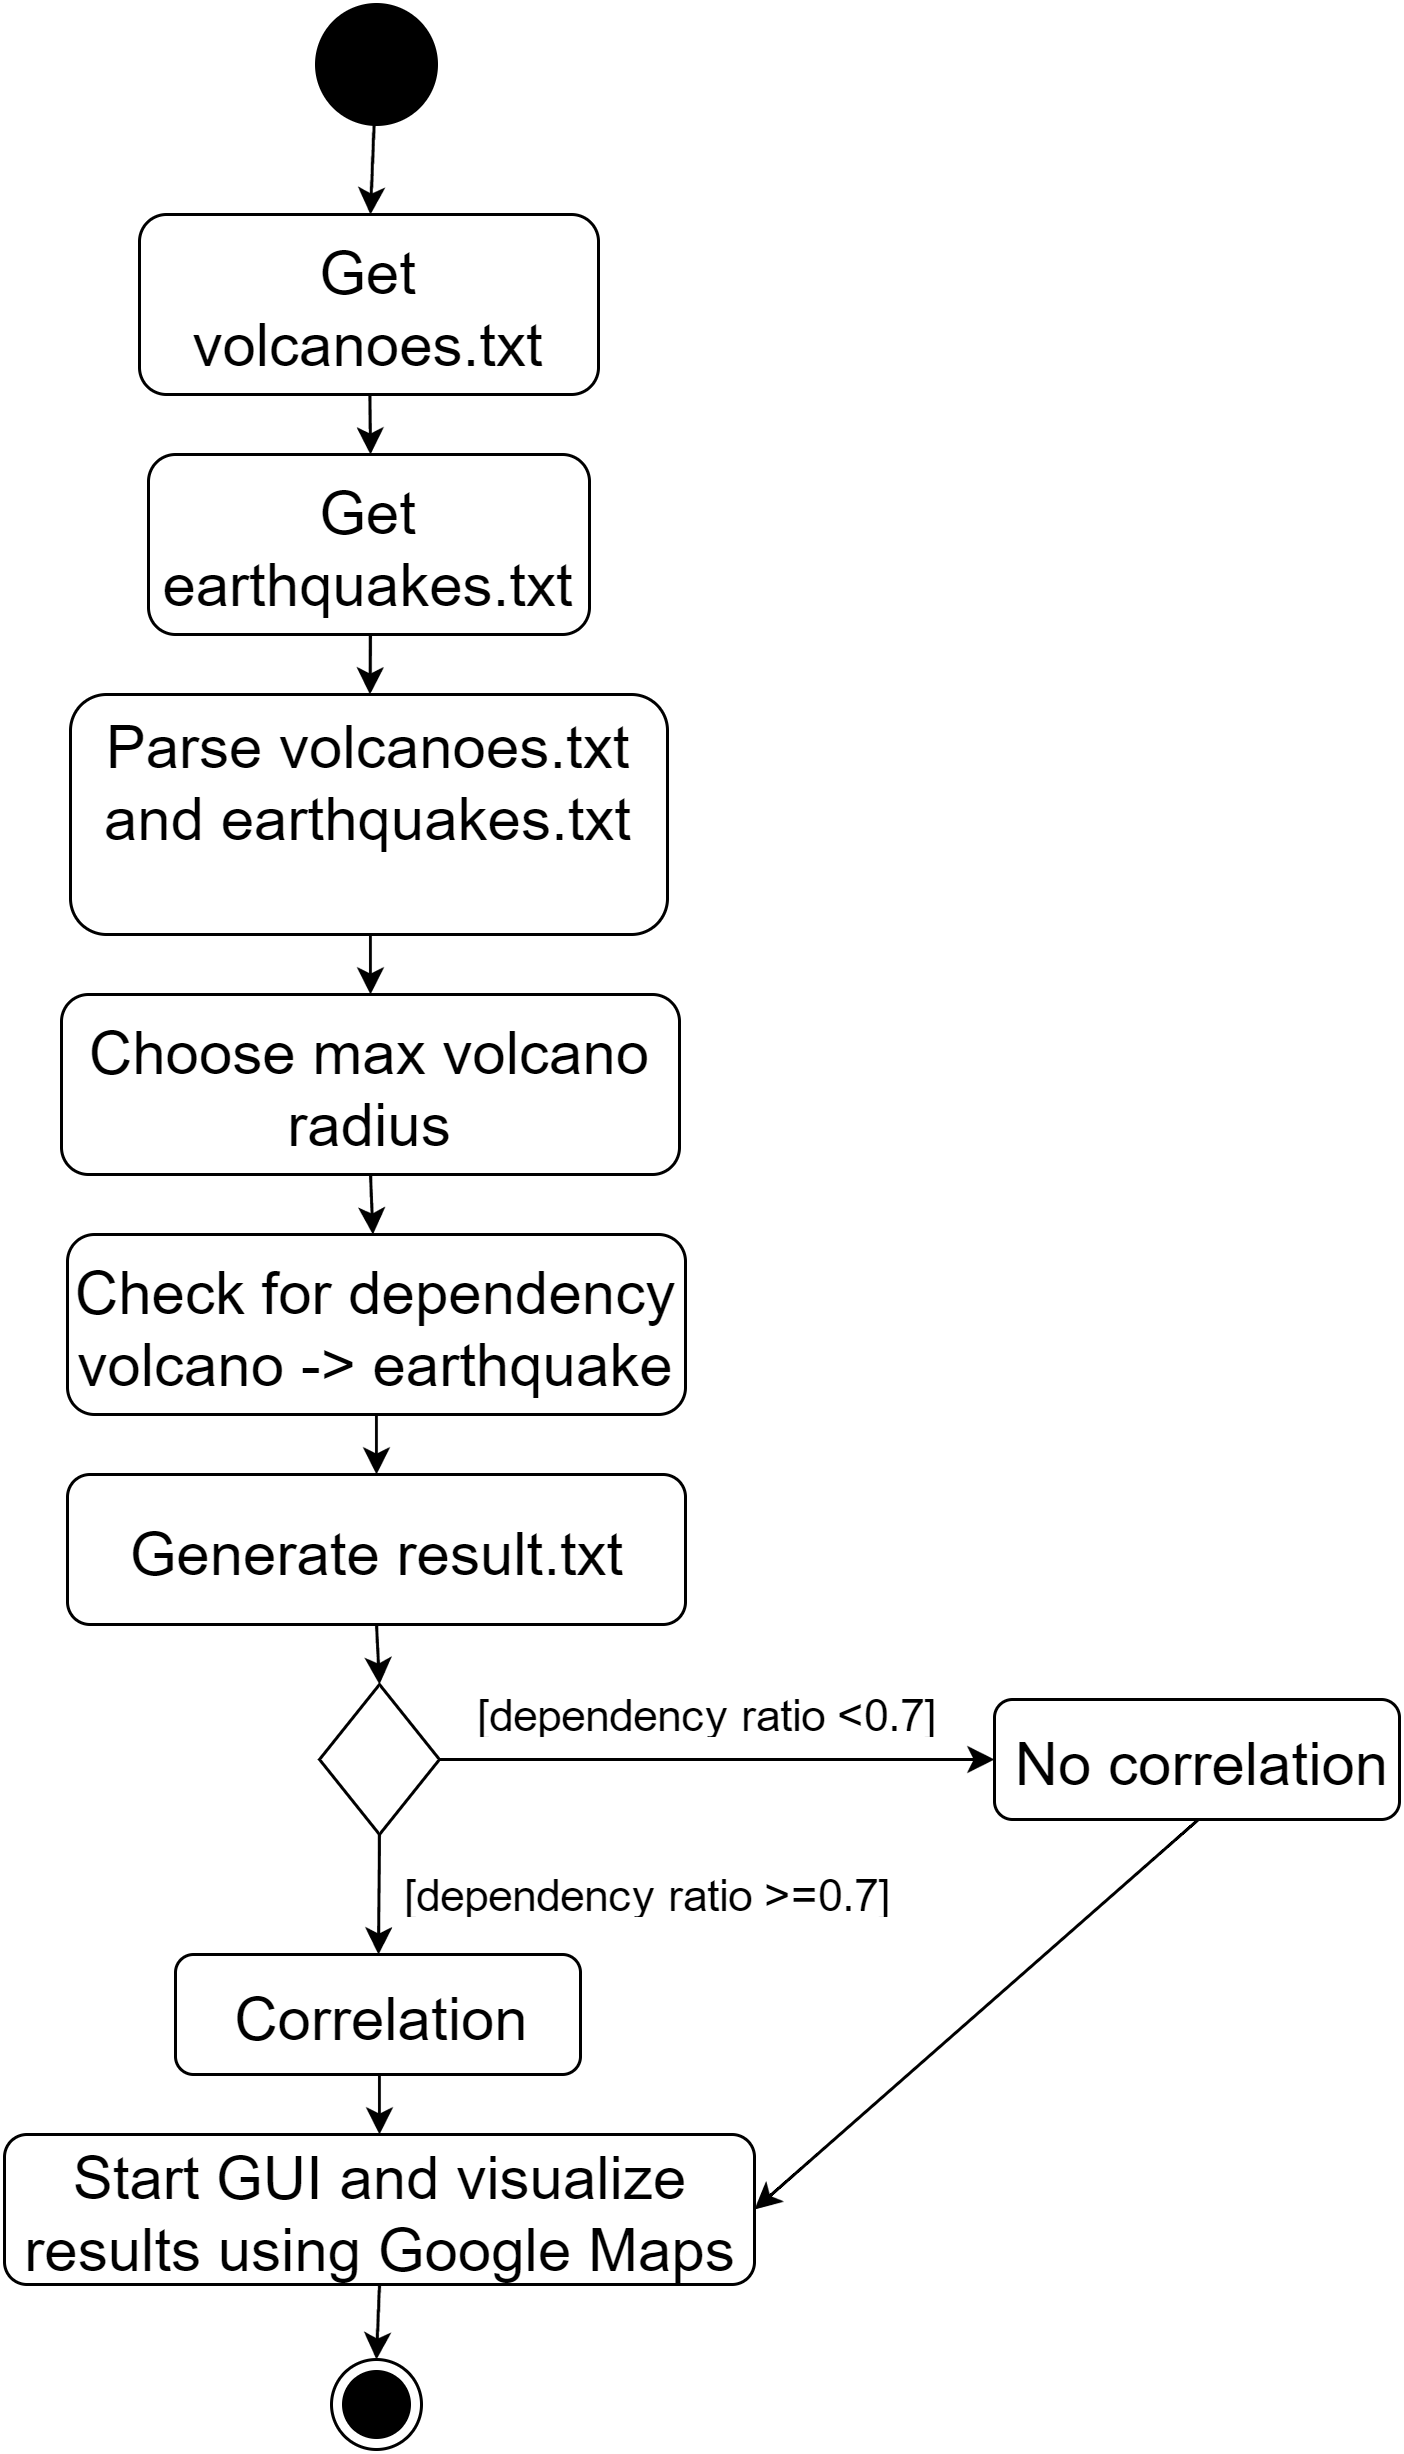

The diagram above was exported from draw.io. Its source (the exported page's mxGraphModel, read from the mxfile embedded in the PNG):
<mxGraphModel dx="1647" dy="846" grid="1" gridSize="10" guides="1" tooltips="1" connect="1" arrows="1" fold="1" page="1" pageScale="1" pageWidth="826" pageHeight="1169" background="#ffffff" math="0" shadow="0">
  <root>
    <mxCell id="0" />
    <mxCell id="1" parent="0" />
    <mxCell id="2" value="" style="shape=ellipse;html=1;fillColor=#000000;fontSize=18;fontColor=#ffffff;strokeColor=#000000;" vertex="1" parent="1">
      <mxGeometry x="334" y="20" width="40" height="40" as="geometry" />
    </mxCell>
    <mxCell id="3" value="&lt;font style=&quot;font-size: 20px&quot; color=&quot;#000000&quot;&gt;Get volcanoes.txt&lt;/font&gt;" style="rounded=1;whiteSpace=wrap;html=1;strokeColor=#000000;fillColor=#FFFFFF;gradientColor=none;fontSize=6;fontColor=#B85450;" vertex="1" parent="1">
      <mxGeometry x="275" y="90" width="153" height="60" as="geometry" />
    </mxCell>
    <mxCell id="4" value="&lt;font style=&quot;font-size: 20px&quot; color=&quot;#000000&quot;&gt;Get earthquakes.txt&lt;/font&gt;" style="rounded=1;whiteSpace=wrap;html=1;strokeColor=#000000;fillColor=#FFFFFF;gradientColor=none;fontSize=6;fontColor=#B85450;" vertex="1" parent="1">
      <mxGeometry x="278" y="170" width="147" height="60" as="geometry" />
    </mxCell>
    <mxCell id="5" value="" style="endArrow=classic;html=1;strokeWidth=1;fillColor=#000000;fontSize=6;fontColor=#B85450;entryX=0.5;entryY=0;" edge="1" parent="1" source="2" target="3">
      <mxGeometry width="50" height="50" relative="1" as="geometry">
        <mxPoint x="120" y="380" as="sourcePoint" />
        <mxPoint x="170" y="330" as="targetPoint" />
      </mxGeometry>
    </mxCell>
    <mxCell id="9" value="" style="endArrow=classic;html=1;strokeWidth=1;fillColor=#000000;fontSize=6;fontColor=#B85450;entryX=0.5;entryY=0;" edge="1" parent="1" source="3" target="4">
      <mxGeometry width="50" height="50" relative="1" as="geometry">
        <mxPoint x="140" y="570" as="sourcePoint" />
        <mxPoint x="347" y="240" as="targetPoint" />
      </mxGeometry>
    </mxCell>
    <mxCell id="13" style="edgeStyle=orthogonalEdgeStyle;shape=flexArrow;curved=1;rounded=0;html=1;exitX=0.5;exitY=1;entryX=0.5;entryY=1;endArrow=none;endFill=0;jettySize=auto;orthogonalLoop=1;strokeWidth=1;fillColor=#000000;fontSize=6;fontColor=#B85450;" edge="1" parent="1">
      <mxGeometry relative="1" as="geometry">
        <mxPoint x="260" y="410" as="sourcePoint" />
        <mxPoint x="260" y="410" as="targetPoint" />
      </mxGeometry>
    </mxCell>
    <mxCell id="18" value="&lt;font style=&quot;font-size: 20px&quot; color=&quot;#000000&quot;&gt;Parse volcanoes.txt and earthquakes.txt&lt;/font&gt;&lt;div&gt;&lt;font style=&quot;font-size: 20px&quot; color=&quot;#000000&quot;&gt;&lt;br&gt;&lt;/font&gt;&lt;/div&gt;" style="rounded=1;whiteSpace=wrap;html=1;strokeColor=#000000;fillColor=#FFFFFF;gradientColor=none;fontSize=6;fontColor=#B85450;" vertex="1" parent="1">
      <mxGeometry x="252" y="250" width="199" height="80" as="geometry" />
    </mxCell>
    <mxCell id="19" value="" style="endArrow=classic;html=1;strokeWidth=1;fillColor=#000000;fontSize=6;fontColor=#B85450;exitX=0.5;exitY=1;" edge="1" parent="1" source="4" target="18">
      <mxGeometry width="50" height="50" relative="1" as="geometry">
        <mxPoint x="180" y="290" as="sourcePoint" />
        <mxPoint x="230" y="240" as="targetPoint" />
      </mxGeometry>
    </mxCell>
    <mxCell id="21" value="&lt;font color=&quot;#000000&quot;&gt;&lt;span style=&quot;font-size: 20px ; line-height: 24px&quot;&gt;Check for dependency volcano -&amp;gt; earthquake&lt;/span&gt;&lt;/font&gt;" style="rounded=1;whiteSpace=wrap;html=1;strokeColor=#000000;fillColor=#FFFFFF;gradientColor=none;fontSize=6;fontColor=#B85450;" vertex="1" parent="1">
      <mxGeometry x="251" y="430" width="206" height="60" as="geometry" />
    </mxCell>
    <mxCell id="23" value="" style="rhombus;whiteSpace=wrap;html=1;strokeColor=#000000;fillColor=#FFFFFF;gradientColor=none;fontSize=6;fontColor=#B85450;" vertex="1" parent="1">
      <mxGeometry x="335" y="580" width="40" height="50" as="geometry" />
    </mxCell>
    <mxCell id="26" value="" style="endArrow=classic;html=1;strokeWidth=1;fillColor=#000000;fontSize=6;fontColor=#B85450;entryX=0.5;entryY=0;exitX=0.5;exitY=1;" edge="1" parent="1" source="29" target="23">
      <mxGeometry width="50" height="50" relative="1" as="geometry">
        <mxPoint x="352" y="600" as="sourcePoint" />
        <mxPoint x="700" y="500" as="targetPoint" />
      </mxGeometry>
    </mxCell>
    <mxCell id="27" value="&lt;div&gt;&lt;font style=&quot;font-size: 20px&quot; color=&quot;#000000&quot;&gt;Correlation&lt;/font&gt;&lt;/div&gt;" style="rounded=1;whiteSpace=wrap;html=1;strokeColor=#000000;fillColor=#FFFFFF;gradientColor=none;fontSize=6;fontColor=#B85450;" vertex="1" parent="1">
      <mxGeometry x="287" y="670" width="135" height="40" as="geometry" />
    </mxCell>
    <mxCell id="29" value="&lt;font color=&quot;#000000&quot;&gt;&lt;span style=&quot;font-size: 20px ; line-height: 24px&quot;&gt;Generate result.txt&lt;/span&gt;&lt;/font&gt;" style="rounded=1;whiteSpace=wrap;html=1;strokeColor=#000000;fillColor=#FFFFFF;gradientColor=none;fontSize=6;fontColor=#B85450;" vertex="1" parent="1">
      <mxGeometry x="251" y="510" width="206" height="50" as="geometry" />
    </mxCell>
    <mxCell id="30" value="" style="endArrow=classic;html=1;strokeWidth=1;fillColor=#000000;fontSize=6;fontColor=#B85450;exitX=0.5;exitY=1;" edge="1" parent="1" source="21" target="29">
      <mxGeometry width="50" height="50" relative="1" as="geometry">
        <mxPoint x="300" y="565" as="sourcePoint" />
        <mxPoint x="205" y="605" as="targetPoint" />
      </mxGeometry>
    </mxCell>
    <mxCell id="31" value="" style="endArrow=classic;html=1;strokeWidth=1;fillColor=#000000;fontSize=6;fontColor=#B85450;exitX=0.5;exitY=1;" edge="1" parent="1" source="23" target="27">
      <mxGeometry width="50" height="50" relative="1" as="geometry">
        <mxPoint x="140" y="610" as="sourcePoint" />
        <mxPoint x="190" y="560" as="targetPoint" />
      </mxGeometry>
    </mxCell>
    <mxCell id="32" value="&lt;font color=&quot;#000000&quot; style=&quot;font-size: 15px&quot;&gt;[dependency ratio &amp;gt;=0.7]&lt;/font&gt;" style="text;html=1;strokeColor=none;fillColor=none;align=center;verticalAlign=middle;whiteSpace=wrap;overflow=hidden;fontSize=6;fontColor=#B85450;" vertex="1" parent="1">
      <mxGeometry x="354" y="640" width="180" height="20" as="geometry" />
    </mxCell>
    <mxCell id="33" value="&lt;div&gt;&lt;font style=&quot;font-size: 20px&quot; color=&quot;#000000&quot;&gt;No correlation&lt;/font&gt;&lt;/div&gt;" style="rounded=1;whiteSpace=wrap;html=1;strokeColor=#000000;fillColor=#FFFFFF;gradientColor=none;fontSize=6;fontColor=#B85450;" vertex="1" parent="1">
      <mxGeometry x="560" y="585" width="135" height="40" as="geometry" />
    </mxCell>
    <mxCell id="34" value="" style="endArrow=classic;html=1;strokeWidth=1;fillColor=#000000;fontSize=6;fontColor=#B85450;exitX=1;exitY=0.5;entryX=0;entryY=0.5;" edge="1" parent="1" source="23" target="33">
      <mxGeometry width="50" height="50" relative="1" as="geometry">
        <mxPoint x="550" y="890" as="sourcePoint" />
        <mxPoint x="600" y="840" as="targetPoint" />
      </mxGeometry>
    </mxCell>
    <mxCell id="35" value="&lt;font color=&quot;#000000&quot; style=&quot;font-size: 15px&quot;&gt;[dependency ratio &amp;lt;0.7]&lt;/font&gt;" style="text;html=1;strokeColor=none;fillColor=none;align=center;verticalAlign=middle;whiteSpace=wrap;overflow=hidden;fontSize=6;fontColor=#B85450;" vertex="1" parent="1">
      <mxGeometry x="374" y="580" width="180" height="20" as="geometry" />
    </mxCell>
    <mxCell id="36" value="&lt;font color=&quot;#000000&quot;&gt;&lt;span style=&quot;font-size: 20px ; line-height: 24px&quot;&gt;Start GUI and visualize results using Google Maps&lt;/span&gt;&lt;/font&gt;" style="rounded=1;whiteSpace=wrap;html=1;strokeColor=#000000;fillColor=#FFFFFF;gradientColor=none;fontSize=6;fontColor=#B85450;" vertex="1" parent="1">
      <mxGeometry x="230" y="730" width="250" height="50" as="geometry" />
    </mxCell>
    <mxCell id="37" value="" style="ellipse;html=1;shape=endState;fillColor=#000000;strokeColor=#000000;fontSize=6;fontColor=#B85450;" vertex="1" parent="1">
      <mxGeometry x="339" y="805" width="30" height="30" as="geometry" />
    </mxCell>
    <mxCell id="38" value="" style="endArrow=classic;html=1;strokeWidth=1;fillColor=#000000;fontSize=6;fontColor=#B85450;exitX=0.5;exitY=1;" edge="1" parent="1" source="27" target="36">
      <mxGeometry width="50" height="50" relative="1" as="geometry">
        <mxPoint x="80" y="650" as="sourcePoint" />
        <mxPoint x="130" y="600" as="targetPoint" />
      </mxGeometry>
    </mxCell>
    <mxCell id="40" value="" style="endArrow=classic;html=1;strokeWidth=1;fillColor=#000000;fontSize=6;fontColor=#B85450;exitX=0.5;exitY=1;entryX=1;entryY=0.5;" edge="1" parent="1" source="33" target="36">
      <mxGeometry width="50" height="50" relative="1" as="geometry">
        <mxPoint x="590" y="790" as="sourcePoint" />
        <mxPoint x="640" y="740" as="targetPoint" />
      </mxGeometry>
    </mxCell>
    <mxCell id="42" value="" style="endArrow=classic;html=1;strokeWidth=1;fillColor=#000000;fontSize=6;fontColor=#B85450;exitX=0.5;exitY=1;entryX=0.5;entryY=0;" edge="1" parent="1" source="36" target="37">
      <mxGeometry width="50" height="50" relative="1" as="geometry">
        <mxPoint x="590" y="950" as="sourcePoint" />
        <mxPoint x="640" y="900" as="targetPoint" />
      </mxGeometry>
    </mxCell>
    <mxCell id="44" value="&lt;font color=&quot;#000000&quot;&gt;&lt;span style=&quot;font-size: 20px ; line-height: 24px&quot;&gt;Choose max volcano radius&lt;/span&gt;&lt;/font&gt;" style="rounded=1;whiteSpace=wrap;html=1;strokeColor=#000000;fillColor=#FFFFFF;gradientColor=none;fontSize=6;fontColor=#B85450;" vertex="1" parent="1">
      <mxGeometry x="249" y="350" width="206" height="60" as="geometry" />
    </mxCell>
    <mxCell id="45" value="" style="endArrow=classic;html=1;strokeWidth=1;fillColor=#000000;fontSize=6;fontColor=#B85450;exitX=0.5;exitY=1;entryX=0.5;entryY=0;" edge="1" parent="1" source="18" target="44">
      <mxGeometry width="50" height="50" relative="1" as="geometry">
        <mxPoint x="30" y="320" as="sourcePoint" />
        <mxPoint x="80" y="270" as="targetPoint" />
      </mxGeometry>
    </mxCell>
    <mxCell id="46" value="" style="endArrow=classic;html=1;strokeWidth=1;fillColor=#000000;fontSize=6;fontColor=#B85450;exitX=0.5;exitY=1;" edge="1" parent="1" source="44" target="21">
      <mxGeometry width="50" height="50" relative="1" as="geometry">
        <mxPoint x="90" y="410" as="sourcePoint" />
        <mxPoint x="140" y="360" as="targetPoint" />
      </mxGeometry>
    </mxCell>
  </root>
</mxGraphModel>